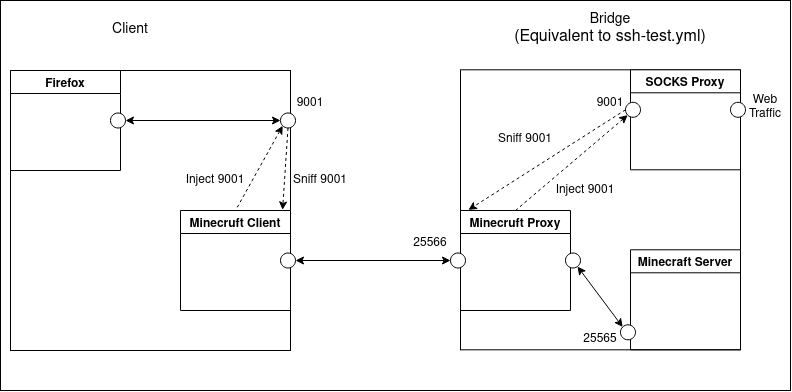

The diagram above was exported from draw.io. Its source (the exported page's mxGraphModel, read from the mxfile embedded in the PNG):
<mxGraphModel dx="981" dy="553" grid="1" gridSize="10" guides="1" tooltips="1" connect="1" arrows="1" fold="1" page="1" pageScale="1" pageWidth="850" pageHeight="1100" math="0" shadow="0">
  <root>
    <mxCell id="0" />
    <mxCell id="1" parent="0" />
    <mxCell id="tbcd8QH6eneRt_Hn2N75-75" value="" style="rounded=0;whiteSpace=wrap;html=1;" vertex="1" parent="1">
      <mxGeometry x="30" y="130" width="790" height="390" as="geometry" />
    </mxCell>
    <mxCell id="tbcd8QH6eneRt_Hn2N75-11" value="" style="whiteSpace=wrap;html=1;aspect=fixed;" vertex="1" parent="1">
      <mxGeometry x="40" y="200" width="280" height="280" as="geometry" />
    </mxCell>
    <mxCell id="tbcd8QH6eneRt_Hn2N75-12" value="" style="whiteSpace=wrap;html=1;aspect=fixed;" vertex="1" parent="1">
      <mxGeometry x="490" y="199.31" width="280" height="280" as="geometry" />
    </mxCell>
    <mxCell id="tbcd8QH6eneRt_Hn2N75-20" style="edgeStyle=none;rounded=0;orthogonalLoop=1;jettySize=auto;html=1;startArrow=classic;startFill=1;exitX=1;exitY=0.5;exitDx=0;exitDy=0;entryX=0;entryY=0.5;entryDx=0;entryDy=0;" edge="1" parent="1" source="tbcd8QH6eneRt_Hn2N75-27" target="tbcd8QH6eneRt_Hn2N75-31">
      <mxGeometry relative="1" as="geometry">
        <mxPoint x="520" y="350" as="targetPoint" />
      </mxGeometry>
    </mxCell>
    <mxCell id="tbcd8QH6eneRt_Hn2N75-13" value="Minecruft Client" style="swimlane;" vertex="1" parent="1">
      <mxGeometry x="210" y="340" width="110" height="100" as="geometry" />
    </mxCell>
    <mxCell id="tbcd8QH6eneRt_Hn2N75-27" value="" style="ellipse;whiteSpace=wrap;html=1;aspect=fixed;" vertex="1" parent="tbcd8QH6eneRt_Hn2N75-13">
      <mxGeometry x="100" y="42.5" width="15" height="15" as="geometry" />
    </mxCell>
    <mxCell id="tbcd8QH6eneRt_Hn2N75-19" style="edgeStyle=none;rounded=0;orthogonalLoop=1;jettySize=auto;html=1;startArrow=classic;startFill=1;" edge="1" parent="1" source="tbcd8QH6eneRt_Hn2N75-15" target="tbcd8QH6eneRt_Hn2N75-11">
      <mxGeometry relative="1" as="geometry" />
    </mxCell>
    <mxCell id="tbcd8QH6eneRt_Hn2N75-29" style="edgeStyle=none;rounded=0;orthogonalLoop=1;jettySize=auto;html=1;entryX=0;entryY=0.5;entryDx=0;entryDy=0;startArrow=classic;startFill=1;exitX=1;exitY=0.5;exitDx=0;exitDy=0;" edge="1" parent="1" source="tbcd8QH6eneRt_Hn2N75-38" target="tbcd8QH6eneRt_Hn2N75-28">
      <mxGeometry relative="1" as="geometry">
        <mxPoint x="180" y="250" as="sourcePoint" />
      </mxGeometry>
    </mxCell>
    <mxCell id="tbcd8QH6eneRt_Hn2N75-15" value="Firefox" style="swimlane;startSize=23;" vertex="1" parent="1">
      <mxGeometry x="40" y="200" width="110" height="100" as="geometry" />
    </mxCell>
    <mxCell id="tbcd8QH6eneRt_Hn2N75-21" value="Minecruft Proxy" style="swimlane;" vertex="1" parent="1">
      <mxGeometry x="490" y="340" width="110" height="100" as="geometry" />
    </mxCell>
    <mxCell id="tbcd8QH6eneRt_Hn2N75-31" value="" style="ellipse;whiteSpace=wrap;html=1;aspect=fixed;" vertex="1" parent="tbcd8QH6eneRt_Hn2N75-21">
      <mxGeometry x="-10" y="42.5" width="15" height="15" as="geometry" />
    </mxCell>
    <mxCell id="tbcd8QH6eneRt_Hn2N75-22" value="SOCKS Proxy" style="swimlane;" vertex="1" parent="1">
      <mxGeometry x="660" y="199.31" width="110" height="100" as="geometry" />
    </mxCell>
    <mxCell id="tbcd8QH6eneRt_Hn2N75-46" value="" style="ellipse;whiteSpace=wrap;html=1;aspect=fixed;" vertex="1" parent="tbcd8QH6eneRt_Hn2N75-22">
      <mxGeometry x="-5" y="32.5" width="15" height="15" as="geometry" />
    </mxCell>
    <mxCell id="tbcd8QH6eneRt_Hn2N75-74" style="edgeStyle=none;rounded=0;orthogonalLoop=1;jettySize=auto;html=1;exitX=1;exitY=1;exitDx=0;exitDy=0;startArrow=classic;startFill=1;endArrow=classic;endFill=1;" edge="1" parent="1" source="tbcd8QH6eneRt_Hn2N75-23" target="tbcd8QH6eneRt_Hn2N75-12">
      <mxGeometry relative="1" as="geometry" />
    </mxCell>
    <mxCell id="tbcd8QH6eneRt_Hn2N75-23" value="Minecraft Server" style="swimlane;" vertex="1" parent="1">
      <mxGeometry x="660" y="379.31" width="110" height="100" as="geometry" />
    </mxCell>
    <mxCell id="tbcd8QH6eneRt_Hn2N75-35" value="" style="ellipse;whiteSpace=wrap;html=1;aspect=fixed;" vertex="1" parent="tbcd8QH6eneRt_Hn2N75-23">
      <mxGeometry x="-10" y="75" width="15" height="15" as="geometry" />
    </mxCell>
    <mxCell id="tbcd8QH6eneRt_Hn2N75-30" style="edgeStyle=none;rounded=0;orthogonalLoop=1;jettySize=auto;html=1;exitX=0.5;exitY=1;exitDx=0;exitDy=0;startArrow=none;startFill=0;dashed=1;entryX=0.928;entryY=-0.006;entryDx=0;entryDy=0;entryPerimeter=0;" edge="1" parent="1" source="tbcd8QH6eneRt_Hn2N75-28" target="tbcd8QH6eneRt_Hn2N75-13">
      <mxGeometry relative="1" as="geometry">
        <mxPoint x="259" y="342" as="targetPoint" />
      </mxGeometry>
    </mxCell>
    <mxCell id="tbcd8QH6eneRt_Hn2N75-50" style="edgeStyle=none;rounded=0;orthogonalLoop=1;jettySize=auto;html=1;exitX=0;exitY=1;exitDx=0;exitDy=0;entryX=0.5;entryY=0;entryDx=0;entryDy=0;dashed=1;startArrow=classic;startFill=1;endArrow=none;endFill=0;" edge="1" parent="1" source="tbcd8QH6eneRt_Hn2N75-28" target="tbcd8QH6eneRt_Hn2N75-13">
      <mxGeometry relative="1" as="geometry" />
    </mxCell>
    <mxCell id="tbcd8QH6eneRt_Hn2N75-28" value="" style="ellipse;whiteSpace=wrap;html=1;aspect=fixed;" vertex="1" parent="1">
      <mxGeometry x="310" y="242.5" width="15" height="15" as="geometry" />
    </mxCell>
    <mxCell id="tbcd8QH6eneRt_Hn2N75-37" style="edgeStyle=none;rounded=0;orthogonalLoop=1;jettySize=auto;html=1;entryX=0;entryY=0;entryDx=0;entryDy=0;startArrow=classic;startFill=1;" edge="1" parent="1" source="tbcd8QH6eneRt_Hn2N75-36" target="tbcd8QH6eneRt_Hn2N75-35">
      <mxGeometry relative="1" as="geometry" />
    </mxCell>
    <mxCell id="tbcd8QH6eneRt_Hn2N75-36" value="" style="ellipse;whiteSpace=wrap;html=1;aspect=fixed;" vertex="1" parent="1">
      <mxGeometry x="595" y="382.5" width="15" height="15" as="geometry" />
    </mxCell>
    <mxCell id="tbcd8QH6eneRt_Hn2N75-38" value="" style="ellipse;whiteSpace=wrap;html=1;aspect=fixed;" vertex="1" parent="1">
      <mxGeometry x="140" y="242.5" width="15" height="15" as="geometry" />
    </mxCell>
    <mxCell id="tbcd8QH6eneRt_Hn2N75-48" style="edgeStyle=none;rounded=0;orthogonalLoop=1;jettySize=auto;html=1;entryX=0.072;entryY=-0.006;entryDx=0;entryDy=0;startArrow=none;startFill=0;dashed=1;entryPerimeter=0;exitX=0;exitY=0.5;exitDx=0;exitDy=0;" edge="1" parent="1" source="tbcd8QH6eneRt_Hn2N75-46" target="tbcd8QH6eneRt_Hn2N75-21">
      <mxGeometry relative="1" as="geometry">
        <mxPoint x="492.5" y="246.81" as="sourcePoint" />
      </mxGeometry>
    </mxCell>
    <mxCell id="tbcd8QH6eneRt_Hn2N75-51" style="edgeStyle=none;rounded=0;orthogonalLoop=1;jettySize=auto;html=1;exitX=0;exitY=1;exitDx=0;exitDy=0;entryX=0.5;entryY=0;entryDx=0;entryDy=0;dashed=1;startArrow=classic;startFill=1;endArrow=none;endFill=0;" edge="1" parent="1" source="tbcd8QH6eneRt_Hn2N75-46" target="tbcd8QH6eneRt_Hn2N75-21">
      <mxGeometry relative="1" as="geometry">
        <mxPoint x="497.80330085889295" y="244.61330085889296" as="sourcePoint" />
      </mxGeometry>
    </mxCell>
    <mxCell id="tbcd8QH6eneRt_Hn2N75-52" value="Sniff 9001" style="text;html=1;strokeColor=none;fillColor=none;align=center;verticalAlign=middle;whiteSpace=wrap;rounded=0;" vertex="1" parent="1">
      <mxGeometry x="320" y="300" width="60" height="20" as="geometry" />
    </mxCell>
    <mxCell id="tbcd8QH6eneRt_Hn2N75-53" value="Inject 9001" style="text;html=1;strokeColor=none;fillColor=none;align=center;verticalAlign=middle;whiteSpace=wrap;rounded=0;" vertex="1" parent="1">
      <mxGeometry x="210" y="300" width="70" height="20" as="geometry" />
    </mxCell>
    <mxCell id="tbcd8QH6eneRt_Hn2N75-54" value="Inject 9001" style="text;html=1;strokeColor=none;fillColor=none;align=center;verticalAlign=middle;whiteSpace=wrap;rounded=0;" vertex="1" parent="1">
      <mxGeometry x="580" y="310" width="70" height="20" as="geometry" />
    </mxCell>
    <mxCell id="tbcd8QH6eneRt_Hn2N75-55" value="Sniff 9001" style="text;html=1;strokeColor=none;fillColor=none;align=center;verticalAlign=middle;whiteSpace=wrap;rounded=0;" vertex="1" parent="1">
      <mxGeometry x="525" y="259.31" width="60" height="20" as="geometry" />
    </mxCell>
    <mxCell id="tbcd8QH6eneRt_Hn2N75-56" value="9001" style="text;html=1;strokeColor=none;fillColor=none;align=center;verticalAlign=middle;whiteSpace=wrap;rounded=0;" vertex="1" parent="1">
      <mxGeometry x="320" y="222.5" width="40" height="20" as="geometry" />
    </mxCell>
    <mxCell id="tbcd8QH6eneRt_Hn2N75-59" value="9001" style="text;html=1;strokeColor=none;fillColor=none;align=center;verticalAlign=middle;whiteSpace=wrap;rounded=0;" vertex="1" parent="1">
      <mxGeometry x="620" y="222.5" width="40" height="20" as="geometry" />
    </mxCell>
    <mxCell id="tbcd8QH6eneRt_Hn2N75-60" value="25566" style="text;html=1;strokeColor=none;fillColor=none;align=center;verticalAlign=middle;whiteSpace=wrap;rounded=0;" vertex="1" parent="1">
      <mxGeometry x="440" y="362.5" width="40" height="20" as="geometry" />
    </mxCell>
    <mxCell id="tbcd8QH6eneRt_Hn2N75-62" value="" style="ellipse;whiteSpace=wrap;html=1;aspect=fixed;" vertex="1" parent="1">
      <mxGeometry x="760" y="231.81" width="15" height="15" as="geometry" />
    </mxCell>
    <mxCell id="tbcd8QH6eneRt_Hn2N75-66" value="25565" style="text;html=1;strokeColor=none;fillColor=none;align=center;verticalAlign=middle;whiteSpace=wrap;rounded=0;" vertex="1" parent="1">
      <mxGeometry x="610" y="459.31" width="40" height="20" as="geometry" />
    </mxCell>
    <mxCell id="tbcd8QH6eneRt_Hn2N75-71" value="Web Traffic " style="text;html=1;strokeColor=none;fillColor=none;align=center;verticalAlign=middle;whiteSpace=wrap;rounded=0;" vertex="1" parent="1">
      <mxGeometry x="775" y="226.81" width="40" height="20" as="geometry" />
    </mxCell>
    <mxCell id="tbcd8QH6eneRt_Hn2N75-72" value="&lt;font style=&quot;font-size: 14px&quot;&gt;Client&lt;/font&gt;" style="text;html=1;strokeColor=none;fillColor=none;align=center;verticalAlign=middle;whiteSpace=wrap;rounded=0;" vertex="1" parent="1">
      <mxGeometry x="140" y="149.31" width="40" height="20" as="geometry" />
    </mxCell>
    <mxCell id="tbcd8QH6eneRt_Hn2N75-73" value="&lt;div&gt;&lt;font style=&quot;font-size: 14px&quot;&gt;Bridge&lt;/font&gt;&lt;/div&gt;&lt;div&gt;&lt;font size=&quot;3&quot;&gt;(Equivalent to ssh-test.yml)&lt;br&gt;&lt;/font&gt;&lt;/div&gt;" style="text;html=1;strokeColor=none;fillColor=none;align=center;verticalAlign=middle;whiteSpace=wrap;rounded=0;" vertex="1" parent="1">
      <mxGeometry x="541.25" y="149.31" width="197.5" height="20" as="geometry" />
    </mxCell>
  </root>
</mxGraphModel>